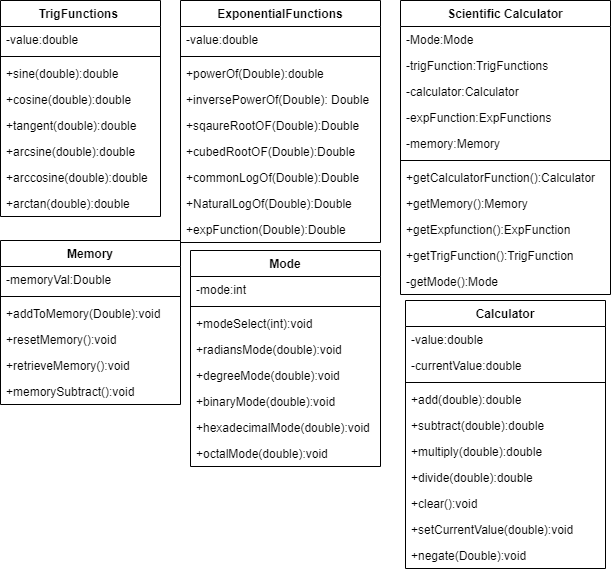

The diagram above was exported from draw.io. Its source (the exported page's mxGraphModel, read from the mxfile embedded in the PNG):
<mxGraphModel dx="1038" dy="531" grid="1" gridSize="10" guides="1" tooltips="1" connect="1" arrows="1" fold="1" page="1" pageScale="1" pageWidth="850" pageHeight="1100" math="0" shadow="0">
  <root>
    <mxCell id="0" />
    <mxCell id="1" parent="0" />
    <mxCell id="BugorIjSlSrnycvxhwcO-48" value="Scientific Calculator" style="swimlane;fontStyle=1;align=center;verticalAlign=top;childLayout=stackLayout;horizontal=1;startSize=26;horizontalStack=0;resizeParent=1;resizeParentMax=0;resizeLast=0;collapsible=1;marginBottom=0;" vertex="1" parent="1">
      <mxGeometry x="410" y="10" width="210" height="294" as="geometry" />
    </mxCell>
    <mxCell id="BugorIjSlSrnycvxhwcO-49" value="-Mode:Mode" style="text;strokeColor=none;fillColor=none;align=left;verticalAlign=top;spacingLeft=4;spacingRight=4;overflow=hidden;rotatable=0;points=[[0,0.5],[1,0.5]];portConstraint=eastwest;" vertex="1" parent="BugorIjSlSrnycvxhwcO-48">
      <mxGeometry y="26" width="210" height="26" as="geometry" />
    </mxCell>
    <mxCell id="BugorIjSlSrnycvxhwcO-52" value="-trigFunction:TrigFunctions" style="text;strokeColor=none;fillColor=none;align=left;verticalAlign=top;spacingLeft=4;spacingRight=4;overflow=hidden;rotatable=0;points=[[0,0.5],[1,0.5]];portConstraint=eastwest;" vertex="1" parent="BugorIjSlSrnycvxhwcO-48">
      <mxGeometry y="52" width="210" height="26" as="geometry" />
    </mxCell>
    <mxCell id="BugorIjSlSrnycvxhwcO-53" value="-calculator:Calculator" style="text;strokeColor=none;fillColor=none;align=left;verticalAlign=top;spacingLeft=4;spacingRight=4;overflow=hidden;rotatable=0;points=[[0,0.5],[1,0.5]];portConstraint=eastwest;" vertex="1" parent="BugorIjSlSrnycvxhwcO-48">
      <mxGeometry y="78" width="210" height="26" as="geometry" />
    </mxCell>
    <mxCell id="BugorIjSlSrnycvxhwcO-54" value="-expFunction:ExpFunctions" style="text;strokeColor=none;fillColor=none;align=left;verticalAlign=top;spacingLeft=4;spacingRight=4;overflow=hidden;rotatable=0;points=[[0,0.5],[1,0.5]];portConstraint=eastwest;" vertex="1" parent="BugorIjSlSrnycvxhwcO-48">
      <mxGeometry y="104" width="210" height="26" as="geometry" />
    </mxCell>
    <mxCell id="BugorIjSlSrnycvxhwcO-55" value="-memory:Memory" style="text;strokeColor=none;fillColor=none;align=left;verticalAlign=top;spacingLeft=4;spacingRight=4;overflow=hidden;rotatable=0;points=[[0,0.5],[1,0.5]];portConstraint=eastwest;" vertex="1" parent="BugorIjSlSrnycvxhwcO-48">
      <mxGeometry y="130" width="210" height="26" as="geometry" />
    </mxCell>
    <mxCell id="BugorIjSlSrnycvxhwcO-50" value="" style="line;strokeWidth=1;fillColor=none;align=left;verticalAlign=middle;spacingTop=-1;spacingLeft=3;spacingRight=3;rotatable=0;labelPosition=right;points=[];portConstraint=eastwest;" vertex="1" parent="BugorIjSlSrnycvxhwcO-48">
      <mxGeometry y="156" width="210" height="8" as="geometry" />
    </mxCell>
    <mxCell id="BugorIjSlSrnycvxhwcO-51" value="+getCalculatorFunction():Calculator" style="text;strokeColor=none;fillColor=none;align=left;verticalAlign=top;spacingLeft=4;spacingRight=4;overflow=hidden;rotatable=0;points=[[0,0.5],[1,0.5]];portConstraint=eastwest;" vertex="1" parent="BugorIjSlSrnycvxhwcO-48">
      <mxGeometry y="164" width="210" height="26" as="geometry" />
    </mxCell>
    <mxCell id="BugorIjSlSrnycvxhwcO-56" value="+getMemory():Memory" style="text;strokeColor=none;fillColor=none;align=left;verticalAlign=top;spacingLeft=4;spacingRight=4;overflow=hidden;rotatable=0;points=[[0,0.5],[1,0.5]];portConstraint=eastwest;" vertex="1" parent="BugorIjSlSrnycvxhwcO-48">
      <mxGeometry y="190" width="210" height="26" as="geometry" />
    </mxCell>
    <mxCell id="BugorIjSlSrnycvxhwcO-57" value="+getExpfunction():ExpFunction" style="text;strokeColor=none;fillColor=none;align=left;verticalAlign=top;spacingLeft=4;spacingRight=4;overflow=hidden;rotatable=0;points=[[0,0.5],[1,0.5]];portConstraint=eastwest;" vertex="1" parent="BugorIjSlSrnycvxhwcO-48">
      <mxGeometry y="216" width="210" height="26" as="geometry" />
    </mxCell>
    <mxCell id="BugorIjSlSrnycvxhwcO-58" value="+getTrigFunction():TrigFunction" style="text;strokeColor=none;fillColor=none;align=left;verticalAlign=top;spacingLeft=4;spacingRight=4;overflow=hidden;rotatable=0;points=[[0,0.5],[1,0.5]];portConstraint=eastwest;" vertex="1" parent="BugorIjSlSrnycvxhwcO-48">
      <mxGeometry y="242" width="210" height="26" as="geometry" />
    </mxCell>
    <mxCell id="BugorIjSlSrnycvxhwcO-60" value="-getMode():Mode" style="text;strokeColor=none;fillColor=none;align=left;verticalAlign=top;spacingLeft=4;spacingRight=4;overflow=hidden;rotatable=0;points=[[0,0.5],[1,0.5]];portConstraint=eastwest;" vertex="1" parent="BugorIjSlSrnycvxhwcO-48">
      <mxGeometry y="268" width="210" height="26" as="geometry" />
    </mxCell>
    <mxCell id="BugorIjSlSrnycvxhwcO-9" value="ExponentialFunctions" style="swimlane;fontStyle=1;align=center;verticalAlign=top;childLayout=stackLayout;horizontal=1;startSize=26;horizontalStack=0;resizeParent=1;resizeParentMax=0;resizeLast=0;collapsible=1;marginBottom=0;" vertex="1" parent="1">
      <mxGeometry x="190" y="10" width="200" height="242" as="geometry" />
    </mxCell>
    <mxCell id="BugorIjSlSrnycvxhwcO-10" value="-value:double" style="text;strokeColor=none;fillColor=none;align=left;verticalAlign=top;spacingLeft=4;spacingRight=4;overflow=hidden;rotatable=0;points=[[0,0.5],[1,0.5]];portConstraint=eastwest;" vertex="1" parent="BugorIjSlSrnycvxhwcO-9">
      <mxGeometry y="26" width="200" height="26" as="geometry" />
    </mxCell>
    <mxCell id="BugorIjSlSrnycvxhwcO-11" value="" style="line;strokeWidth=1;fillColor=none;align=left;verticalAlign=middle;spacingTop=-1;spacingLeft=3;spacingRight=3;rotatable=0;labelPosition=right;points=[];portConstraint=eastwest;" vertex="1" parent="BugorIjSlSrnycvxhwcO-9">
      <mxGeometry y="52" width="200" height="8" as="geometry" />
    </mxCell>
    <mxCell id="BugorIjSlSrnycvxhwcO-12" value="+powerOf(Double):double" style="text;strokeColor=none;fillColor=none;align=left;verticalAlign=top;spacingLeft=4;spacingRight=4;overflow=hidden;rotatable=0;points=[[0,0.5],[1,0.5]];portConstraint=eastwest;" vertex="1" parent="BugorIjSlSrnycvxhwcO-9">
      <mxGeometry y="60" width="200" height="26" as="geometry" />
    </mxCell>
    <mxCell id="BugorIjSlSrnycvxhwcO-39" value="+inversePowerOf(Double): Double" style="text;strokeColor=none;fillColor=none;align=left;verticalAlign=top;spacingLeft=4;spacingRight=4;overflow=hidden;rotatable=0;points=[[0,0.5],[1,0.5]];portConstraint=eastwest;" vertex="1" parent="BugorIjSlSrnycvxhwcO-9">
      <mxGeometry y="86" width="200" height="26" as="geometry" />
    </mxCell>
    <mxCell id="BugorIjSlSrnycvxhwcO-40" value="+sqaureRootOF(Double):Double" style="text;strokeColor=none;fillColor=none;align=left;verticalAlign=top;spacingLeft=4;spacingRight=4;overflow=hidden;rotatable=0;points=[[0,0.5],[1,0.5]];portConstraint=eastwest;" vertex="1" parent="BugorIjSlSrnycvxhwcO-9">
      <mxGeometry y="112" width="200" height="26" as="geometry" />
    </mxCell>
    <mxCell id="BugorIjSlSrnycvxhwcO-63" value="+cubedRootOF(Double):Double" style="text;strokeColor=none;fillColor=none;align=left;verticalAlign=top;spacingLeft=4;spacingRight=4;overflow=hidden;rotatable=0;points=[[0,0.5],[1,0.5]];portConstraint=eastwest;" vertex="1" parent="BugorIjSlSrnycvxhwcO-9">
      <mxGeometry y="138" width="200" height="26" as="geometry" />
    </mxCell>
    <mxCell id="BugorIjSlSrnycvxhwcO-41" value="+commonLogOf(Double):Double" style="text;strokeColor=none;fillColor=none;align=left;verticalAlign=top;spacingLeft=4;spacingRight=4;overflow=hidden;rotatable=0;points=[[0,0.5],[1,0.5]];portConstraint=eastwest;" vertex="1" parent="BugorIjSlSrnycvxhwcO-9">
      <mxGeometry y="164" width="200" height="26" as="geometry" />
    </mxCell>
    <mxCell id="BugorIjSlSrnycvxhwcO-61" value="+NaturalLogOf(Double):Double" style="text;strokeColor=none;fillColor=none;align=left;verticalAlign=top;spacingLeft=4;spacingRight=4;overflow=hidden;rotatable=0;points=[[0,0.5],[1,0.5]];portConstraint=eastwest;" vertex="1" parent="BugorIjSlSrnycvxhwcO-9">
      <mxGeometry y="190" width="200" height="26" as="geometry" />
    </mxCell>
    <mxCell id="BugorIjSlSrnycvxhwcO-42" value="+expFunction(Double):Double" style="text;strokeColor=none;fillColor=none;align=left;verticalAlign=top;spacingLeft=4;spacingRight=4;overflow=hidden;rotatable=0;points=[[0,0.5],[1,0.5]];portConstraint=eastwest;" vertex="1" parent="BugorIjSlSrnycvxhwcO-9">
      <mxGeometry y="216" width="200" height="26" as="geometry" />
    </mxCell>
    <mxCell id="BugorIjSlSrnycvxhwcO-5" value="TrigFunctions " style="swimlane;fontStyle=1;align=center;verticalAlign=top;childLayout=stackLayout;horizontal=1;startSize=26;horizontalStack=0;resizeParent=1;resizeParentMax=0;resizeLast=0;collapsible=1;marginBottom=0;" vertex="1" parent="1">
      <mxGeometry x="10" y="10" width="160" height="216" as="geometry" />
    </mxCell>
    <mxCell id="BugorIjSlSrnycvxhwcO-6" value="-value:double" style="text;strokeColor=none;fillColor=none;align=left;verticalAlign=top;spacingLeft=4;spacingRight=4;overflow=hidden;rotatable=0;points=[[0,0.5],[1,0.5]];portConstraint=eastwest;" vertex="1" parent="BugorIjSlSrnycvxhwcO-5">
      <mxGeometry y="26" width="160" height="26" as="geometry" />
    </mxCell>
    <mxCell id="BugorIjSlSrnycvxhwcO-7" value="" style="line;strokeWidth=1;fillColor=none;align=left;verticalAlign=middle;spacingTop=-1;spacingLeft=3;spacingRight=3;rotatable=0;labelPosition=right;points=[];portConstraint=eastwest;" vertex="1" parent="BugorIjSlSrnycvxhwcO-5">
      <mxGeometry y="52" width="160" height="8" as="geometry" />
    </mxCell>
    <mxCell id="BugorIjSlSrnycvxhwcO-8" value="+sine(double):double" style="text;strokeColor=none;fillColor=none;align=left;verticalAlign=top;spacingLeft=4;spacingRight=4;overflow=hidden;rotatable=0;points=[[0,0.5],[1,0.5]];portConstraint=eastwest;" vertex="1" parent="BugorIjSlSrnycvxhwcO-5">
      <mxGeometry y="60" width="160" height="26" as="geometry" />
    </mxCell>
    <mxCell id="BugorIjSlSrnycvxhwcO-31" value="+cosine(double):double" style="text;strokeColor=none;fillColor=none;align=left;verticalAlign=top;spacingLeft=4;spacingRight=4;overflow=hidden;rotatable=0;points=[[0,0.5],[1,0.5]];portConstraint=eastwest;" vertex="1" parent="BugorIjSlSrnycvxhwcO-5">
      <mxGeometry y="86" width="160" height="26" as="geometry" />
    </mxCell>
    <mxCell id="BugorIjSlSrnycvxhwcO-32" value="+tangent(double):double" style="text;strokeColor=none;fillColor=none;align=left;verticalAlign=top;spacingLeft=4;spacingRight=4;overflow=hidden;rotatable=0;points=[[0,0.5],[1,0.5]];portConstraint=eastwest;" vertex="1" parent="BugorIjSlSrnycvxhwcO-5">
      <mxGeometry y="112" width="160" height="26" as="geometry" />
    </mxCell>
    <mxCell id="BugorIjSlSrnycvxhwcO-33" value="+arcsine(double):double" style="text;strokeColor=none;fillColor=none;align=left;verticalAlign=top;spacingLeft=4;spacingRight=4;overflow=hidden;rotatable=0;points=[[0,0.5],[1,0.5]];portConstraint=eastwest;" vertex="1" parent="BugorIjSlSrnycvxhwcO-5">
      <mxGeometry y="138" width="160" height="26" as="geometry" />
    </mxCell>
    <mxCell id="BugorIjSlSrnycvxhwcO-34" value="+arccosine(double):double" style="text;strokeColor=none;fillColor=none;align=left;verticalAlign=top;spacingLeft=4;spacingRight=4;overflow=hidden;rotatable=0;points=[[0,0.5],[1,0.5]];portConstraint=eastwest;" vertex="1" parent="BugorIjSlSrnycvxhwcO-5">
      <mxGeometry y="164" width="160" height="26" as="geometry" />
    </mxCell>
    <mxCell id="BugorIjSlSrnycvxhwcO-35" value="+arctan(double):double" style="text;strokeColor=none;fillColor=none;align=left;verticalAlign=top;spacingLeft=4;spacingRight=4;overflow=hidden;rotatable=0;points=[[0,0.5],[1,0.5]];portConstraint=eastwest;" vertex="1" parent="BugorIjSlSrnycvxhwcO-5">
      <mxGeometry y="190" width="160" height="26" as="geometry" />
    </mxCell>
    <mxCell id="BugorIjSlSrnycvxhwcO-13" value="Mode" style="swimlane;fontStyle=1;align=center;verticalAlign=top;childLayout=stackLayout;horizontal=1;startSize=26;horizontalStack=0;resizeParent=1;resizeParentMax=0;resizeLast=0;collapsible=1;marginBottom=0;" vertex="1" parent="1">
      <mxGeometry x="200" y="260" width="190" height="216" as="geometry" />
    </mxCell>
    <mxCell id="BugorIjSlSrnycvxhwcO-14" value="-mode:int" style="text;strokeColor=none;fillColor=none;align=left;verticalAlign=top;spacingLeft=4;spacingRight=4;overflow=hidden;rotatable=0;points=[[0,0.5],[1,0.5]];portConstraint=eastwest;" vertex="1" parent="BugorIjSlSrnycvxhwcO-13">
      <mxGeometry y="26" width="190" height="26" as="geometry" />
    </mxCell>
    <mxCell id="BugorIjSlSrnycvxhwcO-15" value="" style="line;strokeWidth=1;fillColor=none;align=left;verticalAlign=middle;spacingTop=-1;spacingLeft=3;spacingRight=3;rotatable=0;labelPosition=right;points=[];portConstraint=eastwest;" vertex="1" parent="BugorIjSlSrnycvxhwcO-13">
      <mxGeometry y="52" width="190" height="8" as="geometry" />
    </mxCell>
    <mxCell id="BugorIjSlSrnycvxhwcO-16" value="+modeSelect(int):void" style="text;strokeColor=none;fillColor=none;align=left;verticalAlign=top;spacingLeft=4;spacingRight=4;overflow=hidden;rotatable=0;points=[[0,0.5],[1,0.5]];portConstraint=eastwest;" vertex="1" parent="BugorIjSlSrnycvxhwcO-13">
      <mxGeometry y="60" width="190" height="26" as="geometry" />
    </mxCell>
    <mxCell id="BugorIjSlSrnycvxhwcO-43" value="+radiansMode(double):void" style="text;strokeColor=none;fillColor=none;align=left;verticalAlign=top;spacingLeft=4;spacingRight=4;overflow=hidden;rotatable=0;points=[[0,0.5],[1,0.5]];portConstraint=eastwest;" vertex="1" parent="BugorIjSlSrnycvxhwcO-13">
      <mxGeometry y="86" width="190" height="26" as="geometry" />
    </mxCell>
    <mxCell id="BugorIjSlSrnycvxhwcO-44" value="+degreeMode(double):void" style="text;strokeColor=none;fillColor=none;align=left;verticalAlign=top;spacingLeft=4;spacingRight=4;overflow=hidden;rotatable=0;points=[[0,0.5],[1,0.5]];portConstraint=eastwest;" vertex="1" parent="BugorIjSlSrnycvxhwcO-13">
      <mxGeometry y="112" width="190" height="26" as="geometry" />
    </mxCell>
    <mxCell id="BugorIjSlSrnycvxhwcO-45" value="+binaryMode(double):void" style="text;strokeColor=none;fillColor=none;align=left;verticalAlign=top;spacingLeft=4;spacingRight=4;overflow=hidden;rotatable=0;points=[[0,0.5],[1,0.5]];portConstraint=eastwest;" vertex="1" parent="BugorIjSlSrnycvxhwcO-13">
      <mxGeometry y="138" width="190" height="26" as="geometry" />
    </mxCell>
    <mxCell id="BugorIjSlSrnycvxhwcO-46" value="+hexadecimalMode(double):void" style="text;strokeColor=none;fillColor=none;align=left;verticalAlign=top;spacingLeft=4;spacingRight=4;overflow=hidden;rotatable=0;points=[[0,0.5],[1,0.5]];portConstraint=eastwest;" vertex="1" parent="BugorIjSlSrnycvxhwcO-13">
      <mxGeometry y="164" width="190" height="26" as="geometry" />
    </mxCell>
    <mxCell id="BugorIjSlSrnycvxhwcO-47" value="+octalMode(double):void" style="text;strokeColor=none;fillColor=none;align=left;verticalAlign=top;spacingLeft=4;spacingRight=4;overflow=hidden;rotatable=0;points=[[0,0.5],[1,0.5]];portConstraint=eastwest;" vertex="1" parent="BugorIjSlSrnycvxhwcO-13">
      <mxGeometry y="190" width="190" height="26" as="geometry" />
    </mxCell>
    <mxCell id="BugorIjSlSrnycvxhwcO-1" value="Calculator" style="swimlane;fontStyle=1;align=center;verticalAlign=top;childLayout=stackLayout;horizontal=1;startSize=26;horizontalStack=0;resizeParent=1;resizeParentMax=0;resizeLast=0;collapsible=1;marginBottom=0;" vertex="1" parent="1">
      <mxGeometry x="415" y="310" width="200" height="268" as="geometry" />
    </mxCell>
    <mxCell id="BugorIjSlSrnycvxhwcO-2" value="-value:double" style="text;strokeColor=none;fillColor=none;align=left;verticalAlign=top;spacingLeft=4;spacingRight=4;overflow=hidden;rotatable=0;points=[[0,0.5],[1,0.5]];portConstraint=eastwest;" vertex="1" parent="BugorIjSlSrnycvxhwcO-1">
      <mxGeometry y="26" width="200" height="26" as="geometry" />
    </mxCell>
    <mxCell id="BugorIjSlSrnycvxhwcO-62" value="-currentValue:double" style="text;strokeColor=none;fillColor=none;align=left;verticalAlign=top;spacingLeft=4;spacingRight=4;overflow=hidden;rotatable=0;points=[[0,0.5],[1,0.5]];portConstraint=eastwest;" vertex="1" parent="BugorIjSlSrnycvxhwcO-1">
      <mxGeometry y="52" width="200" height="26" as="geometry" />
    </mxCell>
    <mxCell id="BugorIjSlSrnycvxhwcO-3" value="" style="line;strokeWidth=1;fillColor=none;align=left;verticalAlign=middle;spacingTop=-1;spacingLeft=3;spacingRight=3;rotatable=0;labelPosition=right;points=[];portConstraint=eastwest;" vertex="1" parent="BugorIjSlSrnycvxhwcO-1">
      <mxGeometry y="78" width="200" height="8" as="geometry" />
    </mxCell>
    <mxCell id="BugorIjSlSrnycvxhwcO-4" value="+add(double):double" style="text;strokeColor=none;fillColor=none;align=left;verticalAlign=top;spacingLeft=4;spacingRight=4;overflow=hidden;rotatable=0;points=[[0,0.5],[1,0.5]];portConstraint=eastwest;" vertex="1" parent="BugorIjSlSrnycvxhwcO-1">
      <mxGeometry y="86" width="200" height="26" as="geometry" />
    </mxCell>
    <mxCell id="BugorIjSlSrnycvxhwcO-25" value="+subtract(double):double" style="text;strokeColor=none;fillColor=none;align=left;verticalAlign=top;spacingLeft=4;spacingRight=4;overflow=hidden;rotatable=0;points=[[0,0.5],[1,0.5]];portConstraint=eastwest;" vertex="1" parent="BugorIjSlSrnycvxhwcO-1">
      <mxGeometry y="112" width="200" height="26" as="geometry" />
    </mxCell>
    <mxCell id="BugorIjSlSrnycvxhwcO-26" value="+multiply(double):double" style="text;strokeColor=none;fillColor=none;align=left;verticalAlign=top;spacingLeft=4;spacingRight=4;overflow=hidden;rotatable=0;points=[[0,0.5],[1,0.5]];portConstraint=eastwest;" vertex="1" parent="BugorIjSlSrnycvxhwcO-1">
      <mxGeometry y="138" width="200" height="26" as="geometry" />
    </mxCell>
    <mxCell id="BugorIjSlSrnycvxhwcO-27" value="+divide(double):double" style="text;strokeColor=none;fillColor=none;align=left;verticalAlign=top;spacingLeft=4;spacingRight=4;overflow=hidden;rotatable=0;points=[[0,0.5],[1,0.5]];portConstraint=eastwest;" vertex="1" parent="BugorIjSlSrnycvxhwcO-1">
      <mxGeometry y="164" width="200" height="26" as="geometry" />
    </mxCell>
    <mxCell id="BugorIjSlSrnycvxhwcO-28" value="+clear():void" style="text;strokeColor=none;fillColor=none;align=left;verticalAlign=top;spacingLeft=4;spacingRight=4;overflow=hidden;rotatable=0;points=[[0,0.5],[1,0.5]];portConstraint=eastwest;" vertex="1" parent="BugorIjSlSrnycvxhwcO-1">
      <mxGeometry y="190" width="200" height="26" as="geometry" />
    </mxCell>
    <mxCell id="BugorIjSlSrnycvxhwcO-30" value="+setCurrentValue(double):void" style="text;strokeColor=none;fillColor=none;align=left;verticalAlign=top;spacingLeft=4;spacingRight=4;overflow=hidden;rotatable=0;points=[[0,0.5],[1,0.5]];portConstraint=eastwest;" vertex="1" parent="BugorIjSlSrnycvxhwcO-1">
      <mxGeometry y="216" width="200" height="26" as="geometry" />
    </mxCell>
    <mxCell id="BugorIjSlSrnycvxhwcO-29" value="+negate(Double):void" style="text;strokeColor=none;fillColor=none;align=left;verticalAlign=top;spacingLeft=4;spacingRight=4;overflow=hidden;rotatable=0;points=[[0,0.5],[1,0.5]];portConstraint=eastwest;" vertex="1" parent="BugorIjSlSrnycvxhwcO-1">
      <mxGeometry y="242" width="200" height="26" as="geometry" />
    </mxCell>
    <mxCell id="BugorIjSlSrnycvxhwcO-17" value="Memory" style="swimlane;fontStyle=1;align=center;verticalAlign=top;childLayout=stackLayout;horizontal=1;startSize=26;horizontalStack=0;resizeParent=1;resizeParentMax=0;resizeLast=0;collapsible=1;marginBottom=0;" vertex="1" parent="1">
      <mxGeometry x="10" y="250" width="180" height="164" as="geometry" />
    </mxCell>
    <mxCell id="BugorIjSlSrnycvxhwcO-18" value="-memoryVal:Double" style="text;strokeColor=none;fillColor=none;align=left;verticalAlign=top;spacingLeft=4;spacingRight=4;overflow=hidden;rotatable=0;points=[[0,0.5],[1,0.5]];portConstraint=eastwest;" vertex="1" parent="BugorIjSlSrnycvxhwcO-17">
      <mxGeometry y="26" width="180" height="26" as="geometry" />
    </mxCell>
    <mxCell id="BugorIjSlSrnycvxhwcO-19" value="" style="line;strokeWidth=1;fillColor=none;align=left;verticalAlign=middle;spacingTop=-1;spacingLeft=3;spacingRight=3;rotatable=0;labelPosition=right;points=[];portConstraint=eastwest;" vertex="1" parent="BugorIjSlSrnycvxhwcO-17">
      <mxGeometry y="52" width="180" height="8" as="geometry" />
    </mxCell>
    <mxCell id="BugorIjSlSrnycvxhwcO-20" value="+addToMemory(Double):void" style="text;strokeColor=none;fillColor=none;align=left;verticalAlign=top;spacingLeft=4;spacingRight=4;overflow=hidden;rotatable=0;points=[[0,0.5],[1,0.5]];portConstraint=eastwest;" vertex="1" parent="BugorIjSlSrnycvxhwcO-17">
      <mxGeometry y="60" width="180" height="26" as="geometry" />
    </mxCell>
    <mxCell id="BugorIjSlSrnycvxhwcO-36" value="+resetMemory():void" style="text;strokeColor=none;fillColor=none;align=left;verticalAlign=top;spacingLeft=4;spacingRight=4;overflow=hidden;rotatable=0;points=[[0,0.5],[1,0.5]];portConstraint=eastwest;" vertex="1" parent="BugorIjSlSrnycvxhwcO-17">
      <mxGeometry y="86" width="180" height="26" as="geometry" />
    </mxCell>
    <mxCell id="BugorIjSlSrnycvxhwcO-37" value="+retrieveMemory():void" style="text;strokeColor=none;fillColor=none;align=left;verticalAlign=top;spacingLeft=4;spacingRight=4;overflow=hidden;rotatable=0;points=[[0,0.5],[1,0.5]];portConstraint=eastwest;" vertex="1" parent="BugorIjSlSrnycvxhwcO-17">
      <mxGeometry y="112" width="180" height="26" as="geometry" />
    </mxCell>
    <mxCell id="BugorIjSlSrnycvxhwcO-38" value="+memorySubtract():void" style="text;strokeColor=none;fillColor=none;align=left;verticalAlign=top;spacingLeft=4;spacingRight=4;overflow=hidden;rotatable=0;points=[[0,0.5],[1,0.5]];portConstraint=eastwest;" vertex="1" parent="BugorIjSlSrnycvxhwcO-17">
      <mxGeometry y="138" width="180" height="26" as="geometry" />
    </mxCell>
  </root>
</mxGraphModel>